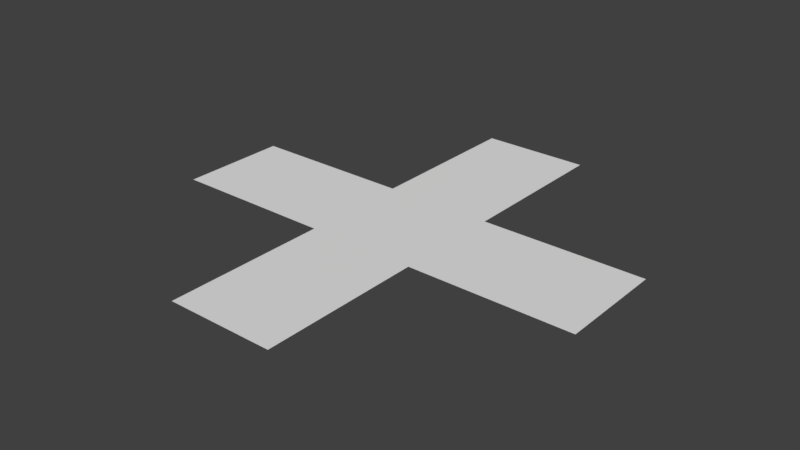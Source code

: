 # Source: addButton.blend  (saved by Blender 2.78.0; exported with 4.5.12 LTS)
import bpy
from mathutils import Matrix  # noqa: F401  (used for matrix-valued properties, if any)

bpy.ops.wm.read_factory_settings(use_empty=True)
scene = bpy.context.scene
scene.name = 'Scene'

# ---- collections
col_collection_1 = bpy.data.collections.new('Collection 1'); scene.collection.children.link(col_collection_1)

# ---- world
world_world = bpy.data.worlds.new('World'); scene.world = world_world
world_world.color = (0.05088, 0.05088, 0.05088)
world_world.use_sun_shadow = False
world_world.sun_shadow_jitter_overblur = 0.0
world_world.cycles.sampling_method = 'MANUAL'

# ---- meshes
me_plane = bpy.data.meshes.new('Plane')
me_plane.from_pydata([(0.15, -0.15, 0.0), (0.6, -0.15, 0.0), (0.15, 0.15, 0.0), (0.6, 0.15, 0.0), (-0.15, -0.15, 0.0), (-0.15, 0.15, 0.0), (-0.6, -0.15, 0.0), (-0.6, 0.15, 0.0), (0.15, -0.6, 0.0), (-0.15, -0.6, 0.0), (0.15, 0.6, 0.0), (-0.15, 0.6, 0.0)], [], [(0, 2, 5), (0, 9, 8), (4, 7, 6), (0, 4, 9), (3, 0, 1), (11, 2, 10), (2, 0, 3), (0, 5, 4), (5, 2, 11), (4, 5, 7)])
_ca = me_plane.color_attributes.new('Col', 'BYTE_COLOR', 'CORNER')
_ca.data.foreach_set('color', [0.9216, 1.0, 0.9216, 1.0, 0.9387, 1.0, 0.9387, 1.0, 0.9216, 1.0, 0.9216, 1.0, 0.9216, 1.0, 0.9216, 1.0, 0.9647, 1.0, 0.9647, 1.0, 0.9216, 0.9216, 0.8388, 1.0, 0.9216, 1.0, 0.9216, 1.0, 0.9473, 1.0, 0.9473, 1.0, 0.9301, 1.0, 0.9301, 1.0, 0.9216, 1.0, 0.9216, 1.0, 0.9216, 1.0, 0.9216, 1.0, 0.9647, 1.0, 0.9647, 1.0, 0.9734, 1.0, 0.9734, 1.0, 0.9216, 1.0, 0.9216, 1.0, 0.9301, 1.0, 0.9301, 1.0, 0.9301, 1.0, 0.9301, 1.0, 0.9387, 1.0, 0.9387, 1.0, 0.9301, 1.0, 0.9301, 1.0, 0.9387, 1.0, 0.9387, 1.0, 0.9216, 1.0, 0.9216, 1.0, 0.9734, 1.0, 0.9734, 1.0, 0.9216, 1.0, 0.9216, 1.0, 0.9216, 1.0, 0.9216, 1.0, 0.9216, 1.0, 0.9216, 1.0, 0.9216, 1.0, 0.9216, 1.0, 0.9387, 1.0, 0.9387, 1.0, 0.9301, 1.0, 0.9301, 1.0, 0.9216, 1.0, 0.9216, 1.0, 0.9216, 1.0, 0.9216, 1.0, 0.9473, 1.0, 0.9473, 1.0])
me_plane.use_remesh_preserve_volume = False
me_plane.use_remesh_preserve_attributes = False
me_plane.use_mirror_vertex_groups = False
me_plane.update()

# ---- objects
ob_plane = bpy.data.objects.new('Plane', me_plane)

# ---- transforms, parenting, visibility, modifiers, constraints
ob_plane.location = (0.0, 0.0, 0.0)
ob_plane.lineart.crease_threshold = 0.0

# ---- collection membership
col_collection_1.objects.link(ob_plane)

# ---- scene / render settings (as saved in the file)
scene.frame_start = 1; scene.frame_end = 250; scene.frame_set(1)
scene.render.engine = 'BLENDER_EEVEE_NEXT'
scene.render.resolution_percentage = 50
scene.render.dither_intensity = 0.0
scene.cycles.use_denoising = False
scene.cycles.samples = 128
scene.cycles.sampling_pattern = 'TABULATED_SOBOL'
scene.cycles.light_sampling_threshold = 0.0
scene.cycles.use_adaptive_sampling = False
scene.cycles.use_light_tree = False
scene.cycles.blur_glossy = 0.0
scene.cycles.sample_clamp_indirect = 0.0
scene.view_settings.view_transform = 'Standard'
bpy.context.view_layer.update()

# ---- added for rendering (the .blend has no active camera and no usable light): camera, sun
cam_auto = bpy.data.cameras.new('AutoCamera')
cam_auto.lens = 50.0
cam_auto.sensor_width = 36.0
cam_auto.clip_end = 1000.0
ob_auto_camera = bpy.data.objects.new('AutoCamera', cam_auto)
scene.collection.objects.link(ob_auto_camera)
ob_auto_camera.location = (1.57016, -1.88419, 1.25613)
ob_auto_camera.rotation_euler = (1.09748, -7.21219e-08, 0.694738)
scene.camera = ob_auto_camera
light_auto_sun = bpy.data.lights.new('AutoSun', 'SUN')
light_auto_sun.energy = 3.0
light_auto_sun.angle = 0.0523599
ob_auto_sun = bpy.data.objects.new('AutoSun', light_auto_sun)
scene.collection.objects.link(ob_auto_sun)
ob_auto_sun.rotation_euler = (0.872665, 0.174533, 0.523599)
bpy.context.view_layer.update()
